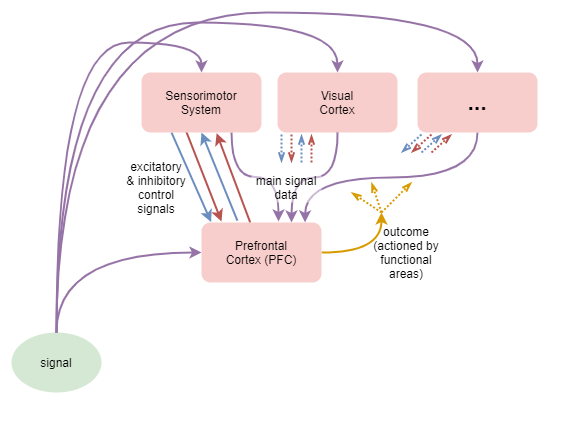

The diagram above was exported from draw.io. Its source (the exported page's mxGraphModel, read from the mxfile embedded in the PNG):
<mxGraphModel dx="621" dy="461" grid="1" gridSize="10" guides="1" tooltips="1" connect="1" arrows="1" fold="1" page="1" pageScale="1" pageWidth="827" pageHeight="1169" math="0" shadow="0">
  <root>
    <mxCell id="m0t8avi1JIZzFkizzN_h-0" />
    <mxCell id="m0t8avi1JIZzFkizzN_h-1" parent="m0t8avi1JIZzFkizzN_h-0" />
    <mxCell id="m0t8avi1JIZzFkizzN_h-12" style="edgeStyle=none;rounded=1;orthogonalLoop=1;jettySize=auto;html=1;strokeWidth=2;exitX=0.375;exitY=0.994;exitDx=0;exitDy=0;fillColor=#f8cecc;strokeColor=#b85450;exitPerimeter=0;" edge="1" parent="m0t8avi1JIZzFkizzN_h-1" source="m0t8avi1JIZzFkizzN_h-4">
      <mxGeometry relative="1" as="geometry">
        <mxPoint x="300" y="299" as="targetPoint" />
      </mxGeometry>
    </mxCell>
    <mxCell id="m0t8avi1JIZzFkizzN_h-13" style="edgeStyle=none;rounded=1;orthogonalLoop=1;jettySize=auto;html=1;strokeWidth=2;entryX=0.5;entryY=1;entryDx=0;entryDy=0;exitX=0.299;exitY=-0.031;exitDx=0;exitDy=0;exitPerimeter=0;fillColor=#dae8fc;strokeColor=#6c8ebf;" edge="1" parent="m0t8avi1JIZzFkizzN_h-1" source="m0t8avi1JIZzFkizzN_h-2" target="m0t8avi1JIZzFkizzN_h-4">
      <mxGeometry relative="1" as="geometry" />
    </mxCell>
    <mxCell id="m0t8avi1JIZzFkizzN_h-14" style="edgeStyle=none;rounded=1;orthogonalLoop=1;jettySize=auto;html=1;entryX=0.626;entryY=1.011;entryDx=0;entryDy=0;strokeWidth=2;entryPerimeter=0;fillColor=#f8cecc;strokeColor=#b85450;" edge="1" parent="m0t8avi1JIZzFkizzN_h-1" source="m0t8avi1JIZzFkizzN_h-2" target="m0t8avi1JIZzFkizzN_h-4">
      <mxGeometry relative="1" as="geometry" />
    </mxCell>
    <mxCell id="m0t8avi1JIZzFkizzN_h-19" style="edgeStyle=orthogonalEdgeStyle;curved=1;rounded=1;orthogonalLoop=1;jettySize=auto;html=1;strokeWidth=2;fillColor=#ffe6cc;strokeColor=#d79b00;" edge="1" parent="m0t8avi1JIZzFkizzN_h-1" source="m0t8avi1JIZzFkizzN_h-2">
      <mxGeometry relative="1" as="geometry">
        <mxPoint x="460" y="290" as="targetPoint" />
      </mxGeometry>
    </mxCell>
    <mxCell id="m0t8avi1JIZzFkizzN_h-2" value="Prefrontal&lt;br&gt;Cortex (PFC)" style="rounded=1;whiteSpace=wrap;html=1;fillColor=#f8cecc;strokeColor=none;" vertex="1" parent="m0t8avi1JIZzFkizzN_h-1">
      <mxGeometry x="280" y="300" width="120" height="60" as="geometry" />
    </mxCell>
    <mxCell id="m0t8avi1JIZzFkizzN_h-18" style="edgeStyle=orthogonalEdgeStyle;curved=1;rounded=1;orthogonalLoop=1;jettySize=auto;html=1;entryX=0.863;entryY=-0.002;entryDx=0;entryDy=0;strokeWidth=2;exitX=0.5;exitY=1;exitDx=0;exitDy=0;fillColor=#e1d5e7;strokeColor=#9673a6;entryPerimeter=0;" edge="1" parent="m0t8avi1JIZzFkizzN_h-1" source="m0t8avi1JIZzFkizzN_h-3" target="m0t8avi1JIZzFkizzN_h-2">
      <mxGeometry relative="1" as="geometry" />
    </mxCell>
    <mxCell id="m0t8avi1JIZzFkizzN_h-3" value="&lt;b&gt;&lt;font style=&quot;font-size: 23px&quot;&gt;...&lt;/font&gt;&lt;/b&gt;" style="rounded=1;whiteSpace=wrap;html=1;fillColor=#f8cecc;strokeColor=none;" vertex="1" parent="m0t8avi1JIZzFkizzN_h-1">
      <mxGeometry x="496" y="150" width="120" height="60" as="geometry" />
    </mxCell>
    <mxCell id="m0t8avi1JIZzFkizzN_h-11" style="rounded=1;orthogonalLoop=1;jettySize=auto;html=1;strokeWidth=2;exitX=0.25;exitY=1;exitDx=0;exitDy=0;entryX=0.08;entryY=-0.008;entryDx=0;entryDy=0;fillColor=#dae8fc;strokeColor=#6c8ebf;entryPerimeter=0;" edge="1" parent="m0t8avi1JIZzFkizzN_h-1" source="m0t8avi1JIZzFkizzN_h-4" target="m0t8avi1JIZzFkizzN_h-2">
      <mxGeometry relative="1" as="geometry" />
    </mxCell>
    <mxCell id="m0t8avi1JIZzFkizzN_h-16" style="edgeStyle=orthogonalEdgeStyle;rounded=1;orthogonalLoop=1;jettySize=auto;html=1;strokeWidth=2;strokeColor=#9673a6;fillColor=#e1d5e7;curved=1;exitX=0.75;exitY=1;exitDx=0;exitDy=0;" edge="1" parent="m0t8avi1JIZzFkizzN_h-1" source="m0t8avi1JIZzFkizzN_h-4">
      <mxGeometry relative="1" as="geometry">
        <mxPoint x="357" y="299" as="targetPoint" />
      </mxGeometry>
    </mxCell>
    <mxCell id="m0t8avi1JIZzFkizzN_h-4" value="Sensorimotor&lt;br&gt;System" style="rounded=1;whiteSpace=wrap;html=1;fillColor=#f8cecc;strokeColor=none;" vertex="1" parent="m0t8avi1JIZzFkizzN_h-1">
      <mxGeometry x="220" y="150" width="120" height="60" as="geometry" />
    </mxCell>
    <mxCell id="m0t8avi1JIZzFkizzN_h-17" style="edgeStyle=orthogonalEdgeStyle;curved=1;rounded=1;orthogonalLoop=1;jettySize=auto;html=1;entryX=0.75;entryY=0;entryDx=0;entryDy=0;strokeWidth=2;fillColor=#e1d5e7;strokeColor=#9673a6;" edge="1" parent="m0t8avi1JIZzFkizzN_h-1" source="m0t8avi1JIZzFkizzN_h-5" target="m0t8avi1JIZzFkizzN_h-2">
      <mxGeometry relative="1" as="geometry" />
    </mxCell>
    <mxCell id="m0t8avi1JIZzFkizzN_h-5" value="Visual&lt;br&gt;Cortex" style="rounded=1;whiteSpace=wrap;html=1;fillColor=#f8cecc;strokeColor=none;" vertex="1" parent="m0t8avi1JIZzFkizzN_h-1">
      <mxGeometry x="356" y="150" width="120" height="60" as="geometry" />
    </mxCell>
    <mxCell id="m0t8avi1JIZzFkizzN_h-7" style="edgeStyle=orthogonalEdgeStyle;rounded=1;orthogonalLoop=1;jettySize=auto;html=1;entryX=0;entryY=0.5;entryDx=0;entryDy=0;strokeWidth=2;fillColor=#e1d5e7;strokeColor=#9673a6;curved=1;exitX=0.5;exitY=0;exitDx=0;exitDy=0;" edge="1" parent="m0t8avi1JIZzFkizzN_h-1" source="m0t8avi1JIZzFkizzN_h-6" target="m0t8avi1JIZzFkizzN_h-2">
      <mxGeometry relative="1" as="geometry">
        <mxPoint x="135" y="370" as="sourcePoint" />
      </mxGeometry>
    </mxCell>
    <mxCell id="m0t8avi1JIZzFkizzN_h-8" style="edgeStyle=orthogonalEdgeStyle;curved=1;rounded=1;orthogonalLoop=1;jettySize=auto;html=1;entryX=0.5;entryY=0;entryDx=0;entryDy=0;strokeWidth=2;fillColor=#e1d5e7;strokeColor=#9673a6;exitX=0.5;exitY=0;exitDx=0;exitDy=0;" edge="1" parent="m0t8avi1JIZzFkizzN_h-1" source="m0t8avi1JIZzFkizzN_h-6" target="m0t8avi1JIZzFkizzN_h-3">
      <mxGeometry relative="1" as="geometry">
        <Array as="points">
          <mxPoint x="135" y="90" />
          <mxPoint x="556" y="90" />
        </Array>
      </mxGeometry>
    </mxCell>
    <mxCell id="m0t8avi1JIZzFkizzN_h-6" value="signal" style="ellipse;whiteSpace=wrap;html=1;fillColor=#d5e8d4;strokeColor=none;" vertex="1" parent="m0t8avi1JIZzFkizzN_h-1">
      <mxGeometry x="90" y="410" width="90" height="60" as="geometry" />
    </mxCell>
    <mxCell id="m0t8avi1JIZzFkizzN_h-9" style="edgeStyle=orthogonalEdgeStyle;curved=1;rounded=1;orthogonalLoop=1;jettySize=auto;html=1;entryX=0.5;entryY=0;entryDx=0;entryDy=0;strokeWidth=2;fillColor=#e1d5e7;strokeColor=#9673a6;exitX=0.5;exitY=0;exitDx=0;exitDy=0;" edge="1" parent="m0t8avi1JIZzFkizzN_h-1" source="m0t8avi1JIZzFkizzN_h-6" target="m0t8avi1JIZzFkizzN_h-5">
      <mxGeometry relative="1" as="geometry">
        <Array as="points">
          <mxPoint x="135" y="100" />
          <mxPoint x="416" y="100" />
        </Array>
      </mxGeometry>
    </mxCell>
    <mxCell id="m0t8avi1JIZzFkizzN_h-10" style="edgeStyle=orthogonalEdgeStyle;curved=1;rounded=1;orthogonalLoop=1;jettySize=auto;html=1;entryX=0.5;entryY=0;entryDx=0;entryDy=0;strokeWidth=2;fillColor=#e1d5e7;strokeColor=#9673a6;exitX=0.5;exitY=0;exitDx=0;exitDy=0;" edge="1" parent="m0t8avi1JIZzFkizzN_h-1" source="m0t8avi1JIZzFkizzN_h-6" target="m0t8avi1JIZzFkizzN_h-4">
      <mxGeometry relative="1" as="geometry">
        <Array as="points">
          <mxPoint x="135" y="120" />
          <mxPoint x="280" y="120" />
        </Array>
      </mxGeometry>
    </mxCell>
    <mxCell id="m0t8avi1JIZzFkizzN_h-15" value="excitatory&lt;br&gt;&amp;amp; inhibitory control signals" style="text;html=1;strokeColor=none;fillColor=none;align=center;verticalAlign=middle;whiteSpace=wrap;rounded=0;" vertex="1" parent="m0t8avi1JIZzFkizzN_h-1">
      <mxGeometry x="200" y="240" width="70" height="50" as="geometry" />
    </mxCell>
    <mxCell id="m0t8avi1JIZzFkizzN_h-21" value="main signal data" style="text;html=1;strokeColor=none;align=center;verticalAlign=middle;whiteSpace=wrap;rounded=0;fillColor=#ffffff;opacity=50;" vertex="1" parent="m0t8avi1JIZzFkizzN_h-1">
      <mxGeometry x="330" y="250" width="70" height="30" as="geometry" />
    </mxCell>
    <mxCell id="m0t8avi1JIZzFkizzN_h-23" value="" style="endArrow=openThin;dashed=1;html=1;strokeWidth=2;fillColor=#ffe6cc;strokeColor=#d79b00;endFill=0;dashPattern=1 1;" edge="1" parent="m0t8avi1JIZzFkizzN_h-1">
      <mxGeometry width="50" height="50" relative="1" as="geometry">
        <mxPoint x="460" y="290" as="sourcePoint" />
        <mxPoint x="430" y="270" as="targetPoint" />
      </mxGeometry>
    </mxCell>
    <mxCell id="m0t8avi1JIZzFkizzN_h-24" value="" style="endArrow=openThin;dashed=1;html=1;strokeWidth=2;fillColor=#ffe6cc;strokeColor=#d79b00;endFill=0;dashPattern=1 1;" edge="1" parent="m0t8avi1JIZzFkizzN_h-1">
      <mxGeometry width="50" height="50" relative="1" as="geometry">
        <mxPoint x="460" y="290" as="sourcePoint" />
        <mxPoint x="490" y="260" as="targetPoint" />
      </mxGeometry>
    </mxCell>
    <mxCell id="m0t8avi1JIZzFkizzN_h-25" value="" style="endArrow=openThin;dashed=1;html=1;strokeWidth=2;fillColor=#ffe6cc;strokeColor=#d79b00;endFill=0;dashPattern=1 1;" edge="1" parent="m0t8avi1JIZzFkizzN_h-1">
      <mxGeometry width="50" height="50" relative="1" as="geometry">
        <mxPoint x="460" y="290" as="sourcePoint" />
        <mxPoint x="450" y="260" as="targetPoint" />
      </mxGeometry>
    </mxCell>
    <mxCell id="m0t8avi1JIZzFkizzN_h-26" value="outcome&lt;br&gt;(actioned by functional&lt;br&gt;areas)" style="text;html=1;strokeColor=none;fillColor=none;align=center;verticalAlign=middle;whiteSpace=wrap;rounded=0;" vertex="1" parent="m0t8avi1JIZzFkizzN_h-1">
      <mxGeometry x="450" y="300" width="70" height="60" as="geometry" />
    </mxCell>
    <mxCell id="m0t8avi1JIZzFkizzN_h-34" style="rounded=1;orthogonalLoop=1;jettySize=auto;html=1;strokeWidth=2;fillColor=#dae8fc;strokeColor=#6c8ebf;dashed=1;dashPattern=1 1;endArrow=openThin;endFill=0;" edge="1" parent="m0t8avi1JIZzFkizzN_h-1">
      <mxGeometry x="500" y="212" as="geometry">
        <mxPoint x="500" y="212" as="sourcePoint" />
        <mxPoint x="480" y="230" as="targetPoint" />
      </mxGeometry>
    </mxCell>
    <mxCell id="m0t8avi1JIZzFkizzN_h-35" style="rounded=1;orthogonalLoop=1;jettySize=auto;html=1;strokeWidth=2;fillColor=#f8cecc;strokeColor=#b85450;dashed=1;dashPattern=1 1;endArrow=openThin;endFill=0;" edge="1" parent="m0t8avi1JIZzFkizzN_h-1">
      <mxGeometry x="500" y="212" as="geometry">
        <mxPoint x="510" y="212" as="sourcePoint" />
        <mxPoint x="490" y="230" as="targetPoint" />
      </mxGeometry>
    </mxCell>
    <mxCell id="m0t8avi1JIZzFkizzN_h-36" style="rounded=1;orthogonalLoop=1;jettySize=auto;html=1;strokeWidth=2;fillColor=#dae8fc;strokeColor=#6c8ebf;dashed=1;dashPattern=1 1;endArrow=openThin;endFill=0;" edge="1" parent="m0t8avi1JIZzFkizzN_h-1">
      <mxGeometry x="500" y="212" as="geometry">
        <mxPoint x="500" y="230" as="sourcePoint" />
        <mxPoint x="520" y="212" as="targetPoint" />
      </mxGeometry>
    </mxCell>
    <mxCell id="m0t8avi1JIZzFkizzN_h-37" style="rounded=1;orthogonalLoop=1;jettySize=auto;html=1;strokeWidth=2;fillColor=#f8cecc;strokeColor=#b85450;dashed=1;dashPattern=1 1;endArrow=openThin;endFill=0;" edge="1" parent="m0t8avi1JIZzFkizzN_h-1">
      <mxGeometry x="500" y="212" as="geometry">
        <mxPoint x="510" y="230" as="sourcePoint" />
        <mxPoint x="530" y="212" as="targetPoint" />
      </mxGeometry>
    </mxCell>
    <mxCell id="m0t8avi1JIZzFkizzN_h-28" style="rounded=1;orthogonalLoop=1;jettySize=auto;html=1;strokeWidth=2;fillColor=#dae8fc;strokeColor=#6c8ebf;dashed=1;dashPattern=1 1;endArrow=openThin;endFill=0;" edge="1" parent="m0t8avi1JIZzFkizzN_h-1">
      <mxGeometry x="360" y="212" as="geometry">
        <mxPoint x="360" y="212" as="sourcePoint" />
        <mxPoint x="360" y="240" as="targetPoint" />
      </mxGeometry>
    </mxCell>
    <mxCell id="m0t8avi1JIZzFkizzN_h-29" style="rounded=1;orthogonalLoop=1;jettySize=auto;html=1;strokeWidth=2;fillColor=#f8cecc;strokeColor=#b85450;dashed=1;dashPattern=1 1;endArrow=openThin;endFill=0;" edge="1" parent="m0t8avi1JIZzFkizzN_h-1">
      <mxGeometry x="360" y="212" as="geometry">
        <mxPoint x="370" y="212" as="sourcePoint" />
        <mxPoint x="370" y="240" as="targetPoint" />
      </mxGeometry>
    </mxCell>
    <mxCell id="m0t8avi1JIZzFkizzN_h-30" style="rounded=1;orthogonalLoop=1;jettySize=auto;html=1;strokeWidth=2;fillColor=#dae8fc;strokeColor=#6c8ebf;dashed=1;dashPattern=1 1;endArrow=openThin;endFill=0;" edge="1" parent="m0t8avi1JIZzFkizzN_h-1">
      <mxGeometry x="360" y="212" as="geometry">
        <mxPoint x="380" y="240" as="sourcePoint" />
        <mxPoint x="380" y="212" as="targetPoint" />
      </mxGeometry>
    </mxCell>
    <mxCell id="m0t8avi1JIZzFkizzN_h-31" style="rounded=1;orthogonalLoop=1;jettySize=auto;html=1;strokeWidth=2;fillColor=#f8cecc;strokeColor=#b85450;dashed=1;dashPattern=1 1;endArrow=openThin;endFill=0;" edge="1" parent="m0t8avi1JIZzFkizzN_h-1">
      <mxGeometry x="360" y="212" as="geometry">
        <mxPoint x="390" y="240" as="sourcePoint" />
        <mxPoint x="390" y="212" as="targetPoint" />
      </mxGeometry>
    </mxCell>
  </root>
</mxGraphModel>